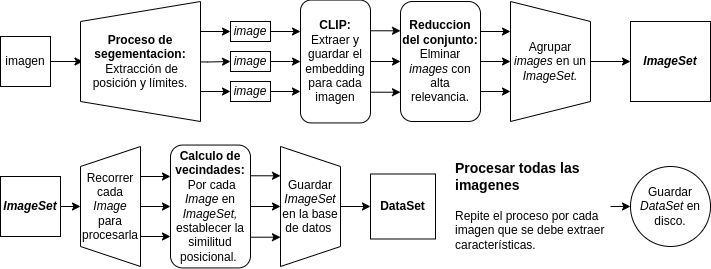

The diagram above was exported from draw.io. Its source (the exported page's mxGraphModel, read from the mxfile embedded in the PNG):
<mxGraphModel dx="1434" dy="845" grid="1" gridSize="10" guides="1" tooltips="1" connect="1" arrows="1" fold="1" page="1" pageScale="1" pageWidth="850" pageHeight="1100" math="0" shadow="0">
  <root>
    <mxCell id="0" />
    <mxCell id="1" parent="0" />
    <mxCell id="Qkg9RzMZmkDt9U7DyCZv-22" style="edgeStyle=orthogonalEdgeStyle;rounded=0;orthogonalLoop=1;jettySize=auto;html=1;exitX=1;exitY=0.5;exitDx=0;exitDy=0;entryX=0;entryY=0.5;entryDx=0;entryDy=0;" parent="1" source="Qkg9RzMZmkDt9U7DyCZv-1" edge="1">
      <mxGeometry relative="1" as="geometry">
        <mxPoint x="142.5" y="65" as="targetPoint" />
      </mxGeometry>
    </mxCell>
    <mxCell id="Qkg9RzMZmkDt9U7DyCZv-1" value="imagen" style="whiteSpace=wrap;html=1;aspect=fixed;" parent="1" vertex="1">
      <mxGeometry x="60" y="40" width="50" height="50" as="geometry" />
    </mxCell>
    <mxCell id="Qkg9RzMZmkDt9U7DyCZv-24" style="edgeStyle=orthogonalEdgeStyle;rounded=0;orthogonalLoop=1;jettySize=auto;html=1;exitX=1;exitY=0.5;exitDx=0;exitDy=0;entryX=0;entryY=0.5;entryDx=0;entryDy=0;" parent="1" target="Qkg9RzMZmkDt9U7DyCZv-28" edge="1">
      <mxGeometry relative="1" as="geometry">
        <mxPoint x="290" y="65.39999999999998" as="targetPoint" />
        <mxPoint x="242.5" y="65" as="sourcePoint" />
      </mxGeometry>
    </mxCell>
    <mxCell id="Qkg9RzMZmkDt9U7DyCZv-62" style="edgeStyle=orthogonalEdgeStyle;rounded=0;orthogonalLoop=1;jettySize=auto;html=1;exitX=1;exitY=0.25;exitDx=0;exitDy=0;entryX=0.25;entryY=1;entryDx=0;entryDy=0;" parent="1" source="Qkg9RzMZmkDt9U7DyCZv-14" target="Qkg9RzMZmkDt9U7DyCZv-60" edge="1">
      <mxGeometry relative="1" as="geometry" />
    </mxCell>
    <mxCell id="Qkg9RzMZmkDt9U7DyCZv-63" style="edgeStyle=orthogonalEdgeStyle;rounded=0;orthogonalLoop=1;jettySize=auto;html=1;exitX=1;exitY=0.5;exitDx=0;exitDy=0;entryX=0.5;entryY=1;entryDx=0;entryDy=0;" parent="1" source="Qkg9RzMZmkDt9U7DyCZv-14" target="Qkg9RzMZmkDt9U7DyCZv-60" edge="1">
      <mxGeometry relative="1" as="geometry" />
    </mxCell>
    <mxCell id="Qkg9RzMZmkDt9U7DyCZv-64" style="edgeStyle=orthogonalEdgeStyle;rounded=0;orthogonalLoop=1;jettySize=auto;html=1;exitX=1;exitY=0.75;exitDx=0;exitDy=0;entryX=0.75;entryY=1;entryDx=0;entryDy=0;" parent="1" source="Qkg9RzMZmkDt9U7DyCZv-14" target="Qkg9RzMZmkDt9U7DyCZv-60" edge="1">
      <mxGeometry relative="1" as="geometry" />
    </mxCell>
    <mxCell id="Qkg9RzMZmkDt9U7DyCZv-14" value="&lt;b&gt;Reduccion del conjunto:&lt;/b&gt; Elminar &lt;i&gt;images &lt;/i&gt;con alta relevancia." style="rounded=1;whiteSpace=wrap;html=1;" parent="1" vertex="1">
      <mxGeometry x="460" y="5" width="80" height="120" as="geometry" />
    </mxCell>
    <mxCell id="Qkg9RzMZmkDt9U7DyCZv-51" style="edgeStyle=orthogonalEdgeStyle;rounded=0;orthogonalLoop=1;jettySize=auto;html=1;exitX=1;exitY=0.5;exitDx=0;exitDy=0;entryX=0;entryY=0.25;entryDx=0;entryDy=0;" parent="1" source="Qkg9RzMZmkDt9U7DyCZv-27" target="Qkg9RzMZmkDt9U7DyCZv-36" edge="1">
      <mxGeometry relative="1" as="geometry" />
    </mxCell>
    <mxCell id="Qkg9RzMZmkDt9U7DyCZv-27" value="&lt;i&gt;image&lt;/i&gt;" style="rounded=0;whiteSpace=wrap;html=1;" parent="1" vertex="1">
      <mxGeometry x="290" y="25" width="40" height="20" as="geometry" />
    </mxCell>
    <mxCell id="Qkg9RzMZmkDt9U7DyCZv-52" style="edgeStyle=orthogonalEdgeStyle;rounded=0;orthogonalLoop=1;jettySize=auto;html=1;exitX=1;exitY=0.5;exitDx=0;exitDy=0;" parent="1" source="Qkg9RzMZmkDt9U7DyCZv-28" target="Qkg9RzMZmkDt9U7DyCZv-36" edge="1">
      <mxGeometry relative="1" as="geometry" />
    </mxCell>
    <mxCell id="Qkg9RzMZmkDt9U7DyCZv-28" value="&lt;i&gt;image&lt;/i&gt;" style="rounded=0;whiteSpace=wrap;html=1;" parent="1" vertex="1">
      <mxGeometry x="290" y="55" width="40" height="20" as="geometry" />
    </mxCell>
    <mxCell id="Qkg9RzMZmkDt9U7DyCZv-54" style="edgeStyle=orthogonalEdgeStyle;rounded=0;orthogonalLoop=1;jettySize=auto;html=1;exitX=1;exitY=0.5;exitDx=0;exitDy=0;entryX=0;entryY=0.75;entryDx=0;entryDy=0;" parent="1" source="Qkg9RzMZmkDt9U7DyCZv-30" target="Qkg9RzMZmkDt9U7DyCZv-36" edge="1">
      <mxGeometry relative="1" as="geometry" />
    </mxCell>
    <mxCell id="Qkg9RzMZmkDt9U7DyCZv-30" value="&lt;i&gt;image&lt;/i&gt;" style="rounded=0;whiteSpace=wrap;html=1;" parent="1" vertex="1">
      <mxGeometry x="290" y="85" width="40" height="20" as="geometry" />
    </mxCell>
    <mxCell id="Qkg9RzMZmkDt9U7DyCZv-57" style="edgeStyle=orthogonalEdgeStyle;rounded=0;orthogonalLoop=1;jettySize=auto;html=1;exitX=1;exitY=0.25;exitDx=0;exitDy=0;entryX=0;entryY=0.25;entryDx=0;entryDy=0;" parent="1" source="Qkg9RzMZmkDt9U7DyCZv-36" target="Qkg9RzMZmkDt9U7DyCZv-14" edge="1">
      <mxGeometry relative="1" as="geometry" />
    </mxCell>
    <mxCell id="Qkg9RzMZmkDt9U7DyCZv-58" style="edgeStyle=orthogonalEdgeStyle;rounded=0;orthogonalLoop=1;jettySize=auto;html=1;exitX=1;exitY=0.5;exitDx=0;exitDy=0;entryX=0;entryY=0.5;entryDx=0;entryDy=0;" parent="1" source="Qkg9RzMZmkDt9U7DyCZv-36" target="Qkg9RzMZmkDt9U7DyCZv-14" edge="1">
      <mxGeometry relative="1" as="geometry" />
    </mxCell>
    <mxCell id="Qkg9RzMZmkDt9U7DyCZv-59" style="edgeStyle=orthogonalEdgeStyle;rounded=0;orthogonalLoop=1;jettySize=auto;html=1;exitX=1;exitY=0.75;exitDx=0;exitDy=0;entryX=0;entryY=0.75;entryDx=0;entryDy=0;" parent="1" source="Qkg9RzMZmkDt9U7DyCZv-36" target="Qkg9RzMZmkDt9U7DyCZv-14" edge="1">
      <mxGeometry relative="1" as="geometry" />
    </mxCell>
    <mxCell id="Qkg9RzMZmkDt9U7DyCZv-36" value="&lt;b&gt;CLIP: &lt;/b&gt;Extraer y guardar el embedding para cada imagen" style="rounded=1;whiteSpace=wrap;html=1;" parent="1" vertex="1">
      <mxGeometry x="360" y="3.55" width="70" height="122.89" as="geometry" />
    </mxCell>
    <mxCell id="Qkg9RzMZmkDt9U7DyCZv-44" style="edgeStyle=orthogonalEdgeStyle;rounded=0;orthogonalLoop=1;jettySize=auto;html=1;exitX=0.75;exitY=1;exitDx=0;exitDy=0;entryX=0;entryY=0.5;entryDx=0;entryDy=0;" parent="1" source="Qkg9RzMZmkDt9U7DyCZv-43" target="Qkg9RzMZmkDt9U7DyCZv-27" edge="1">
      <mxGeometry relative="1" as="geometry" />
    </mxCell>
    <mxCell id="Qkg9RzMZmkDt9U7DyCZv-45" style="edgeStyle=orthogonalEdgeStyle;rounded=0;orthogonalLoop=1;jettySize=auto;html=1;exitX=0.25;exitY=1;exitDx=0;exitDy=0;entryX=0;entryY=0.5;entryDx=0;entryDy=0;" parent="1" source="Qkg9RzMZmkDt9U7DyCZv-43" target="Qkg9RzMZmkDt9U7DyCZv-30" edge="1">
      <mxGeometry relative="1" as="geometry" />
    </mxCell>
    <mxCell id="Qkg9RzMZmkDt9U7DyCZv-43" value="&lt;span style=&quot;border-color: var(--border-color);&quot;&gt;&lt;b&gt;Proceso de segementacion:&lt;/b&gt;&lt;br&gt;&lt;b style=&quot;font-weight: bold; border-color: var(--border-color);&quot;&gt;&amp;nbsp;&lt;/b&gt;Extracción de posición y límites.&lt;br&gt;&lt;/span&gt;" style="shape=trapezoid;perimeter=trapezoidPerimeter;whiteSpace=wrap;html=1;fixedSize=1;direction=north;" parent="1" vertex="1">
      <mxGeometry x="140" y="5" width="120" height="120" as="geometry" />
    </mxCell>
    <mxCell id="Qkg9RzMZmkDt9U7DyCZv-67" style="edgeStyle=orthogonalEdgeStyle;rounded=0;orthogonalLoop=1;jettySize=auto;html=1;exitX=0.5;exitY=0;exitDx=0;exitDy=0;entryX=0;entryY=0.5;entryDx=0;entryDy=0;" parent="1" source="Qkg9RzMZmkDt9U7DyCZv-60" target="Qkg9RzMZmkDt9U7DyCZv-66" edge="1">
      <mxGeometry relative="1" as="geometry" />
    </mxCell>
    <mxCell id="Qkg9RzMZmkDt9U7DyCZv-60" value="Agrupar &lt;i&gt;images &lt;/i&gt;en un &lt;i&gt;ImageSet.&lt;/i&gt;" style="shape=trapezoid;perimeter=trapezoidPerimeter;whiteSpace=wrap;html=1;fixedSize=1;direction=south;" parent="1" vertex="1">
      <mxGeometry x="570" y="5" width="80" height="120" as="geometry" />
    </mxCell>
    <mxCell id="Qkg9RzMZmkDt9U7DyCZv-66" value="&lt;i&gt;&lt;b&gt;ImageSet&lt;/b&gt;&lt;/i&gt;" style="whiteSpace=wrap;html=1;aspect=fixed;" parent="1" vertex="1">
      <mxGeometry x="690" y="25" width="80" height="80" as="geometry" />
    </mxCell>
    <mxCell id="Qkg9RzMZmkDt9U7DyCZv-72" style="edgeStyle=orthogonalEdgeStyle;rounded=0;orthogonalLoop=1;jettySize=auto;html=1;exitX=1;exitY=0.5;exitDx=0;exitDy=0;entryX=0.5;entryY=0;entryDx=0;entryDy=0;" parent="1" source="Qkg9RzMZmkDt9U7DyCZv-68" target="Qkg9RzMZmkDt9U7DyCZv-71" edge="1">
      <mxGeometry relative="1" as="geometry" />
    </mxCell>
    <mxCell id="Qkg9RzMZmkDt9U7DyCZv-68" value="&lt;i&gt;&lt;b&gt;ImageSet&lt;/b&gt;&lt;/i&gt;" style="whiteSpace=wrap;html=1;aspect=fixed;" parent="1" vertex="1">
      <mxGeometry x="60" y="180" width="60" height="60" as="geometry" />
    </mxCell>
    <mxCell id="Qkg9RzMZmkDt9U7DyCZv-80" style="edgeStyle=orthogonalEdgeStyle;rounded=0;orthogonalLoop=1;jettySize=auto;html=1;exitX=0.75;exitY=1;exitDx=0;exitDy=0;entryX=0;entryY=0.25;entryDx=0;entryDy=0;" parent="1" source="Qkg9RzMZmkDt9U7DyCZv-71" target="Qkg9RzMZmkDt9U7DyCZv-76" edge="1">
      <mxGeometry relative="1" as="geometry" />
    </mxCell>
    <mxCell id="Qkg9RzMZmkDt9U7DyCZv-81" style="edgeStyle=orthogonalEdgeStyle;rounded=0;orthogonalLoop=1;jettySize=auto;html=1;exitX=0.5;exitY=1;exitDx=0;exitDy=0;entryX=0;entryY=0.5;entryDx=0;entryDy=0;" parent="1" source="Qkg9RzMZmkDt9U7DyCZv-71" target="Qkg9RzMZmkDt9U7DyCZv-76" edge="1">
      <mxGeometry relative="1" as="geometry" />
    </mxCell>
    <mxCell id="Qkg9RzMZmkDt9U7DyCZv-82" style="edgeStyle=orthogonalEdgeStyle;rounded=0;orthogonalLoop=1;jettySize=auto;html=1;exitX=0.25;exitY=1;exitDx=0;exitDy=0;entryX=0;entryY=0.75;entryDx=0;entryDy=0;" parent="1" source="Qkg9RzMZmkDt9U7DyCZv-71" target="Qkg9RzMZmkDt9U7DyCZv-76" edge="1">
      <mxGeometry relative="1" as="geometry" />
    </mxCell>
    <mxCell id="Qkg9RzMZmkDt9U7DyCZv-71" value="Recorrer cada &lt;i&gt;Image &lt;/i&gt;para procesarla" style="shape=trapezoid;perimeter=trapezoidPerimeter;whiteSpace=wrap;html=1;fixedSize=1;direction=north;" parent="1" vertex="1">
      <mxGeometry x="140" y="150" width="60" height="120" as="geometry" />
    </mxCell>
    <mxCell id="Qkg9RzMZmkDt9U7DyCZv-86" style="edgeStyle=orthogonalEdgeStyle;rounded=0;orthogonalLoop=1;jettySize=auto;html=1;exitX=1;exitY=0.5;exitDx=0;exitDy=0;entryX=0.5;entryY=1;entryDx=0;entryDy=0;" parent="1" source="Qkg9RzMZmkDt9U7DyCZv-76" target="Qkg9RzMZmkDt9U7DyCZv-83" edge="1">
      <mxGeometry relative="1" as="geometry" />
    </mxCell>
    <mxCell id="Qkg9RzMZmkDt9U7DyCZv-87" style="edgeStyle=orthogonalEdgeStyle;rounded=0;orthogonalLoop=1;jettySize=auto;html=1;exitX=1;exitY=0.25;exitDx=0;exitDy=0;entryX=0.25;entryY=1;entryDx=0;entryDy=0;" parent="1" source="Qkg9RzMZmkDt9U7DyCZv-76" target="Qkg9RzMZmkDt9U7DyCZv-83" edge="1">
      <mxGeometry relative="1" as="geometry" />
    </mxCell>
    <mxCell id="Qkg9RzMZmkDt9U7DyCZv-88" style="edgeStyle=orthogonalEdgeStyle;rounded=0;orthogonalLoop=1;jettySize=auto;html=1;exitX=1;exitY=0.75;exitDx=0;exitDy=0;entryX=0.75;entryY=1;entryDx=0;entryDy=0;" parent="1" source="Qkg9RzMZmkDt9U7DyCZv-76" target="Qkg9RzMZmkDt9U7DyCZv-83" edge="1">
      <mxGeometry relative="1" as="geometry" />
    </mxCell>
    <mxCell id="Qkg9RzMZmkDt9U7DyCZv-76" value="&lt;b&gt;Calculo de vecindades:&lt;br&gt;&lt;/b&gt;&amp;nbsp;Por cada &lt;i&gt;Image &lt;/i&gt;en&lt;i&gt; ImageSet, &lt;/i&gt;establecer la similitud posicional.&amp;nbsp;" style="rounded=1;whiteSpace=wrap;html=1;" parent="1" vertex="1">
      <mxGeometry x="230" y="148.55" width="80" height="122.89" as="geometry" />
    </mxCell>
    <mxCell id="Qkg9RzMZmkDt9U7DyCZv-94" style="edgeStyle=orthogonalEdgeStyle;rounded=0;orthogonalLoop=1;jettySize=auto;html=1;exitX=0.5;exitY=0;exitDx=0;exitDy=0;entryX=0;entryY=0.5;entryDx=0;entryDy=0;" parent="1" source="Qkg9RzMZmkDt9U7DyCZv-83" target="Qkg9RzMZmkDt9U7DyCZv-93" edge="1">
      <mxGeometry relative="1" as="geometry" />
    </mxCell>
    <mxCell id="Qkg9RzMZmkDt9U7DyCZv-83" value="Guardar &lt;i&gt;ImageSet &lt;/i&gt;en la base de datos&amp;nbsp;" style="shape=trapezoid;perimeter=trapezoidPerimeter;whiteSpace=wrap;html=1;fixedSize=1;direction=south;" parent="1" vertex="1">
      <mxGeometry x="340" y="150" width="60" height="120" as="geometry" />
    </mxCell>
    <mxCell id="Qkg9RzMZmkDt9U7DyCZv-93" value="&lt;b&gt;DataSet&lt;/b&gt;" style="whiteSpace=wrap;html=1;aspect=fixed;" parent="1" vertex="1">
      <mxGeometry x="430" y="177.49" width="65" height="65" as="geometry" />
    </mxCell>
    <mxCell id="Qkg9RzMZmkDt9U7DyCZv-102" style="edgeStyle=orthogonalEdgeStyle;rounded=0;orthogonalLoop=1;jettySize=auto;html=1;exitX=1;exitY=0.5;exitDx=0;exitDy=0;entryX=0;entryY=0.5;entryDx=0;entryDy=0;" parent="1" source="Qkg9RzMZmkDt9U7DyCZv-100" target="Qkg9RzMZmkDt9U7DyCZv-106" edge="1">
      <mxGeometry relative="1" as="geometry">
        <mxPoint x="710" y="210.20000000000005" as="targetPoint" />
      </mxGeometry>
    </mxCell>
    <mxCell id="Qkg9RzMZmkDt9U7DyCZv-100" value="&lt;h1 style=&quot;line-height: 60%;&quot;&gt;&lt;font style=&quot;font-size: 14px;&quot;&gt;Procesar todas las imagenes&lt;/font&gt;&lt;/h1&gt;&lt;p&gt;Repite el proceso por cada imagen que se debe extraer características.&lt;br&gt;&lt;/p&gt;" style="text;html=1;strokeColor=none;fillColor=none;spacing=5;spacingTop=-20;whiteSpace=wrap;overflow=hidden;rounded=0;" parent="1" vertex="1">
      <mxGeometry x="510" y="155.71" width="160" height="108.55" as="geometry" />
    </mxCell>
    <mxCell id="Qkg9RzMZmkDt9U7DyCZv-106" value="Guardar &lt;i&gt;DataSet&lt;/i&gt; en disco." style="ellipse;whiteSpace=wrap;html=1;aspect=fixed;" parent="1" vertex="1">
      <mxGeometry x="690" y="169.99" width="80" height="80" as="geometry" />
    </mxCell>
  </root>
</mxGraphModel>